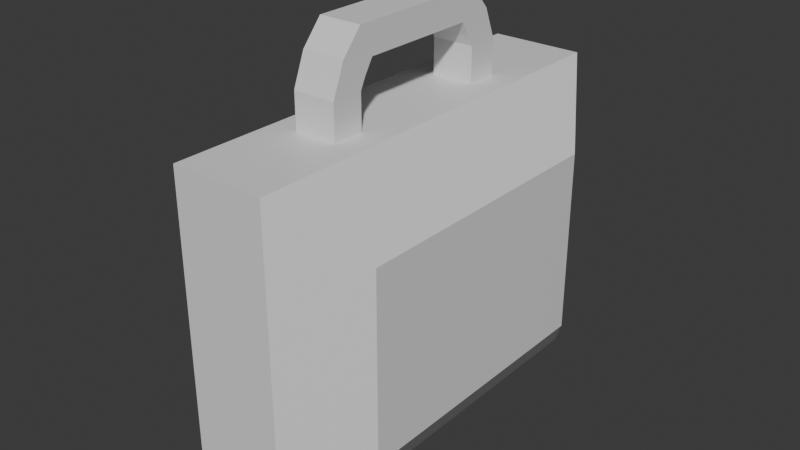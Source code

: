 # Source: HealthPickup.blend  (saved by Blender 4.0.36; exported with 4.5.12 LTS)
import bpy
from mathutils import Matrix  # noqa: F401  (used for matrix-valued properties, if any)

bpy.ops.wm.read_factory_settings(use_empty=True)
scene = bpy.context.scene
scene.name = 'Scene'

# ---- collections
col_collection = bpy.data.collections.new('Collection'); scene.collection.children.link(col_collection)

# ---- materials (node trees are filled in below, after node groups)
mat_material = bpy.data.materials.new('Material')
mat_material.alpha_threshold = 0.0
mat_material.use_transparent_shadow = False
mat_material.roughness = 0.5
mat_material.line_color = (0.0, 0.0, 0.0, 1.0)

# ---- material node trees
mat_material.use_nodes = True; mat_material.node_tree.nodes.clear()
_N = mat_material.node_tree.nodes; _L = mat_material.node_tree.links
n0 = _N.new('ShaderNodeOutputMaterial'); n0.name = 'Material Output'; n0.location = (300, 300)
n1 = _N.new('ShaderNodeBsdfPrincipled'); n1.name = 'Principled BSDF'; n1.location = (10, 300)
n1.inputs[3].default_value = 1.45
_L.new(n1.outputs[0], n0.inputs[0])
n0.is_active_output = True

# ---- world
world_world = bpy.data.worlds.new('World'); scene.world = world_world
world_world.use_nodes = True; world_world.node_tree.nodes.clear()
_N = world_world.node_tree.nodes; _L = world_world.node_tree.links
n0 = _N.new('ShaderNodeOutputWorld'); n0.name = 'World Output'; n0.location = (300, 300)
n1 = _N.new('ShaderNodeBackground'); n1.name = 'Background'; n1.location = (10, 300)
n1.inputs[0].default_value = (0.05088, 0.05088, 0.05088, 1.0)
_L.new(n1.outputs[0], n0.inputs[0])
n0.is_active_output = True
world_world.color = (0.05088, 0.05088, 0.05088)
world_world.use_sun_shadow = False
world_world.sun_shadow_jitter_overblur = 0.0

# ---- meshes
me_cube = bpy.data.meshes.new('Cube')
me_cube.from_pydata([(0.4, 0.6, 0.4), (0.4, 0.6, -0.4), (0.4, -0.6, 0.4), (0.4, -0.6, -0.4), (-0.4, 0.6, 0.4), (-0.4, 0.6, -0.4), (-0.4, -0.6, 0.4), (-0.4, -0.6, -0.4), (-0.2, 0.9, -0.7), (-0.09046, -0.4493, 0.7), (-0.2, -0.9, -0.7), (-0.09046, 0.4493, 0.7), (0.2, -0.9, -0.7), (0.09046, 0.4493, 0.7), (0.2, 0.9, -0.7), (0.09046, -0.4493, 0.7), (-0.2, -0.9, 0.7), (0.2, -0.9, 0.7), (-0.2, 0.9, 0.7), (0.2, 0.9, 0.7), (-0.4, -0.3, -0.4), (0.4, -0.3, 0.4), (-0.2, -0.309, -0.7), (-0.2, -0.309, 0.7), (0.2, -0.309, 0.7), (0.2, -0.309, -0.7), (-0.09046, -0.3139, 0.7), (0.09046, -0.3139, 0.7), (-0.4, -0.3, 0.4), (0.4, -0.3, -0.4), (-0.4, 0.3, 0.4), (0.4, 0.3, -0.4), (-0.4, 0.3, -0.4), (0.4, 0.3, 0.4), (-0.2, 0.309, -0.7), (-0.2, 0.309, 0.7), (0.2, 0.309, 0.7), (0.2, 0.309, -0.7), (-0.09046, 0.3139, 0.7), (0.09046, 0.3139, 0.7), (-0.09046, -0.4493, 0.85), (0.09046, -0.4493, 0.85), (-0.09046, -0.3139, 0.85), (-0.09046, 0.4493, 0.85), (0.09046, 0.4493, 0.85), (0.09046, -0.3139, 0.85), (-0.09046, 0.3139, 0.85), (0.09046, 0.3139, 0.85), (-0.09046, -0.3978, 0.9799), (0.09046, -0.3978, 0.9799), (-0.09046, -0.2909, 0.8968), (-0.09046, 0.3978, 0.9799), (0.09046, 0.3978, 0.9799), (0.09046, -0.2909, 0.8968), (-0.09046, 0.2909, 0.8968), (0.09046, 0.2909, 0.8968), (-0.09046, -0.3118, 1.079), (0.09046, -0.3118, 1.079), (-0.09046, -0.2542, 0.9561), (0.09046, -0.2542, 0.9561), (-0.09046, 0.3118, 1.079), (0.09046, 0.3118, 1.079), (-0.09046, 0.2542, 0.9561), (0.09046, 0.2542, 0.9561)], [], [(23, 28, 6, 16), (10, 16, 6, 7), (32, 30, 4, 5), (25, 29, 3, 12), (29, 21, 2, 3), (14, 19, 0, 1), (25, 12, 10, 22), (19, 14, 8, 18), (20, 22, 10, 7), (5, 4, 18, 8), (17, 16, 10, 12), (39, 13, 44, 47), (21, 24, 17, 2), (3, 2, 17, 12), (15, 9, 16, 17), (38, 11, 18, 35), (11, 13, 19, 18), (27, 15, 17, 24), (39, 38, 26, 27), (39, 27, 24, 36), (35, 30, 28, 23), (37, 31, 29, 25), (34, 37, 25, 22), (7, 6, 28, 20), (9, 26, 23, 16), (38, 35, 23, 26), (32, 20, 28, 30), (33, 21, 29, 31), (34, 22, 20, 32), (18, 4, 30, 35), (14, 1, 31, 37), (1, 0, 33, 31), (14, 37, 34, 8), (5, 8, 34, 32), (38, 39, 47, 46), (0, 19, 36, 33), (13, 39, 36, 19), (33, 36, 24, 21), (42, 40, 48, 50), (41, 45, 53, 49), (13, 11, 43, 44), (9, 15, 41, 40), (27, 26, 42, 45), (15, 27, 45, 41), (11, 38, 46, 43), (26, 9, 40, 42), (49, 53, 59, 57), (55, 52, 61, 63), (47, 44, 52, 55), (45, 42, 50, 53), (44, 43, 51, 52), (40, 41, 49, 48), (46, 47, 55, 54), (43, 46, 54, 51), (59, 58, 62, 63), (50, 48, 56, 58), (53, 50, 58, 59), (48, 49, 57, 56), (59, 63, 61, 57), (52, 51, 60, 61), (54, 55, 63, 62), (51, 54, 62, 60), (58, 56, 60, 62), (57, 61, 60, 56)])
_uv = me_cube.uv_layers.new(name='UVMap')
_uv.uv.foreach_set('vector', [0.05078, 0.7929, 0.1341, 0.7904, 0.1341, 0.8737, 0.05078, 0.957, 0.4397, 0.957, 0.05078, 0.957, 0.1341, 0.8737, 0.3563, 0.8737, 0.4229, 0.085, 0.4229, 0.3072, 0.3396, 0.3072, 0.3396, 0.085, 0.434, 0.6251, 0.3507, 0.6276, 0.3507, 0.5443, 0.434, 0.4609, 0.4228, 0.08494, 0.4228, 0.3072, 0.3395, 0.3072, 0.3395, 0.08494, 0.434, 0.9609, 0.04514, 0.9609, 0.1285, 0.8776, 0.3507, 0.8776, 0.434, 0.6251, 0.434, 0.4609, 0.5451, 0.4609, 0.5451, 0.6251, 0.273, 0.4688, 0.273, 0.8555, 0.1619, 0.8555, 0.1619, 0.4688, 0.3563, 0.7904, 0.4397, 0.7929, 0.4397, 0.957, 0.3563, 0.8737, 0.3563, 0.5404, 0.1341, 0.5404, 0.05078, 0.457, 0.4397, 0.457, 0.273, 0.4688, 0.3841, 0.4688, 0.3841, 0.8555, 0.273, 0.8555, 0.5353, 0.6729, 0.5353, 0.7105, 0.4936, 0.7105, 0.4936, 0.6729, 0.1285, 0.6276, 0.04514, 0.6251, 0.04514, 0.4609, 0.1285, 0.5443, 0.3507, 0.5443, 0.1285, 0.5443, 0.04514, 0.4609, 0.434, 0.4609, 0.1315, 0.5939, 0.08121, 0.5939, 0.05078, 0.957, 0.1619, 0.4688, 0.08121, 0.8059, 0.08121, 0.8436, 0.05078, 0.9688, 0.05078, 0.8046, 0.08121, 0.8436, 0.1315, 0.8436, 0.1619, 0.9688, 0.05078, 0.9688, 0.1315, 0.6316, 0.1315, 0.5939, 0.1619, 0.4688, 0.1619, 0.6329, 0.1315, 0.8059, 0.08121, 0.8059, 0.08121, 0.6316, 0.1315, 0.6316, 0.1315, 0.8059, 0.1315, 0.6316, 0.1619, 0.6329, 0.1619, 0.8046, 0.05078, 0.6212, 0.1341, 0.6237, 0.1341, 0.7904, 0.05078, 0.7929, 0.434, 0.7968, 0.3507, 0.7943, 0.3507, 0.6276, 0.434, 0.6251, 0.5451, 0.7968, 0.434, 0.7968, 0.434, 0.6251, 0.5451, 0.6251, 0.6729, 0.085, 0.6729, 0.3072, 0.5896, 0.3072, 0.5896, 0.085, 0.08121, 0.5939, 0.08121, 0.6316, 0.05078, 0.6329, 0.05078, 0.957, 0.08121, 0.8059, 0.05078, 0.8046, 0.05078, 0.6329, 0.08121, 0.6316, 0.4229, 0.085, 0.5896, 0.085, 0.5896, 0.3072, 0.4229, 0.3072, 0.5895, 0.3072, 0.4228, 0.3072, 0.4228, 0.08494, 0.5895, 0.08494, 0.4397, 0.6212, 0.4397, 0.7929, 0.3563, 0.7904, 0.3563, 0.6237, 0.05078, 0.457, 0.1341, 0.5404, 0.1341, 0.6237, 0.05078, 0.6212, 0.434, 0.9609, 0.3507, 0.8776, 0.3507, 0.7943, 0.434, 0.7968, 0.6728, 0.08494, 0.6728, 0.3072, 0.5895, 0.3072, 0.5895, 0.08494, 0.434, 0.9609, 0.434, 0.7968, 0.5451, 0.7968, 0.5451, 0.9609, 0.3563, 0.5404, 0.4397, 0.457, 0.4397, 0.6212, 0.3563, 0.6237, 0.4846, 0.8746, 0.4344, 0.8746, 0.4344, 0.8331, 0.4846, 0.8331, 0.1285, 0.8776, 0.04514, 0.9609, 0.04514, 0.7968, 0.1285, 0.7943, 0.1315, 0.8436, 0.1315, 0.8059, 0.1619, 0.8046, 0.1619, 0.9688, 0.1285, 0.7943, 0.04514, 0.7968, 0.04514, 0.6251, 0.1285, 0.6276, 0.5988, 0.6729, 0.5988, 0.7105, 0.5627, 0.6962, 0.5858, 0.6665, 0.4936, 0.4609, 0.4936, 0.4985, 0.4806, 0.5049, 0.4575, 0.4752, 0.5809, 0.8111, 0.5306, 0.8111, 0.5306, 0.7697, 0.5809, 0.7697, 0.4344, 0.9027, 0.3841, 0.9027, 0.3841, 0.8612, 0.4344, 0.8612, 0.5349, 0.8746, 0.4846, 0.8746, 0.4846, 0.8331, 0.5349, 0.8331, 0.5353, 0.4609, 0.5353, 0.4985, 0.4936, 0.4985, 0.4936, 0.4609, 0.6405, 0.4609, 0.6405, 0.4985, 0.5988, 0.4985, 0.5988, 0.4609, 0.6405, 0.6729, 0.6405, 0.7105, 0.5988, 0.7105, 0.5988, 0.6729, 0.4575, 0.4752, 0.4806, 0.5049, 0.4642, 0.5151, 0.4301, 0.4991, 0.4806, 0.6665, 0.4575, 0.6962, 0.4301, 0.6724, 0.4642, 0.6564, 0.4936, 0.6729, 0.4936, 0.7105, 0.4575, 0.6962, 0.4806, 0.6665, 0.5349, 0.8331, 0.4846, 0.8331, 0.4846, 0.8195, 0.5349, 0.8195, 0.5809, 0.7697, 0.5306, 0.7697, 0.5306, 0.7353, 0.5809, 0.7353, 0.4344, 0.8612, 0.3841, 0.8612, 0.3841, 0.8269, 0.4344, 0.8269, 0.4846, 0.8331, 0.4344, 0.8331, 0.4344, 0.8195, 0.4846, 0.8195, 0.5988, 0.4609, 0.5988, 0.4985, 0.5858, 0.5049, 0.5627, 0.4752, 0.4804, 0.7105, 0.5306, 0.7105, 0.5306, 0.8518, 0.4804, 0.8518, 0.5858, 0.6665, 0.5627, 0.6962, 0.5353, 0.6724, 0.5693, 0.6564, 0.5349, 0.8195, 0.4846, 0.8195, 0.4846, 0.8021, 0.5349, 0.8021, 0.4344, 0.8269, 0.3841, 0.8269, 0.3841, 0.8021, 0.4344, 0.8021, 0.4642, 0.5151, 0.4642, 0.6564, 0.4301, 0.6724, 0.4301, 0.4991, 0.5809, 0.7353, 0.5306, 0.7353, 0.5306, 0.7105, 0.5809, 0.7105, 0.4846, 0.8195, 0.4344, 0.8195, 0.4344, 0.8021, 0.4846, 0.8021, 0.5627, 0.4752, 0.5858, 0.5049, 0.5693, 0.5151, 0.5353, 0.4991, 0.5693, 0.6564, 0.5353, 0.6724, 0.5353, 0.4991, 0.5693, 0.5151, 0.4804, 0.7105, 0.4804, 0.8838, 0.4301, 0.8838, 0.4301, 0.7105])
me_cube.materials.append(mat_material)
me_cube.use_mirror_x = True
me_cube.use_mirror_y = True
me_cube.use_mirror_z = True
me_cube.use_mirror_vertex_groups = False
me_cube.update()

# ---- objects
ob_healthpickup = bpy.data.objects.new('HealthPickup', me_cube)

# ---- transforms, parenting, visibility, modifiers, constraints
ob_healthpickup.location = (0.0, 0.0, 0.0)
ob_healthpickup.lock_rotations_4d = False
ob_healthpickup.empty_display_type = 'ARROWS'
ob_healthpickup.lineart.crease_threshold = 0.0
ob_healthpickup.use_mesh_mirror_x = True
ob_healthpickup.use_mesh_mirror_y = True
ob_healthpickup.use_mesh_mirror_z = True

# ---- collection membership
col_collection.objects.link(ob_healthpickup)

# ---- scene / render settings (as saved in the file)
scene.frame_start = 1; scene.frame_end = 250; scene.frame_set(1)
scene.render.engine = 'BLENDER_EEVEE_NEXT'
scene.cycles.sampling_pattern = 'TABULATED_SOBOL'
bpy.context.view_layer.update()

# ---- added for rendering (the .blend has no active camera and no usable light): camera, sun
cam_auto = bpy.data.cameras.new('AutoCamera')
cam_auto.lens = 50.0
cam_auto.sensor_width = 36.0
cam_auto.clip_end = 1000.0
ob_auto_camera = bpy.data.objects.new('AutoCamera', cam_auto)
scene.collection.objects.link(ob_auto_camera)
ob_auto_camera.location = (2.45549, -2.94659, 2.15369)
ob_auto_camera.rotation_euler = (1.09748, -7.21219e-08, 0.694738)
scene.camera = ob_auto_camera
light_auto_sun = bpy.data.lights.new('AutoSun', 'SUN')
light_auto_sun.energy = 3.0
light_auto_sun.angle = 0.0523599
ob_auto_sun = bpy.data.objects.new('AutoSun', light_auto_sun)
scene.collection.objects.link(ob_auto_sun)
ob_auto_sun.rotation_euler = (0.872665, 0.174533, 0.523599)
bpy.context.view_layer.update()
